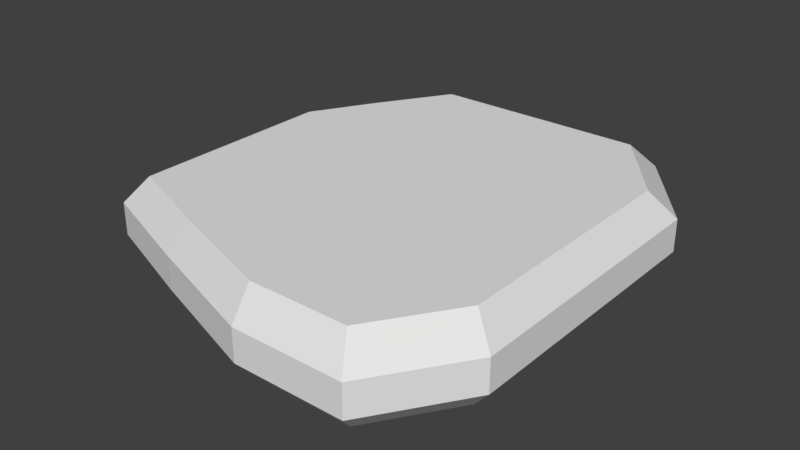 # Source: snek.blend  (saved by Blender 2.79.0; exported with 4.5.12 LTS)
import bpy
from mathutils import Matrix  # noqa: F401  (used for matrix-valued properties, if any)

bpy.ops.wm.read_factory_settings(use_empty=True)
scene = bpy.context.scene
scene.name = 'Scene'

# ---- collections
col_collection_1 = bpy.data.collections.new('Collection 1'); scene.collection.children.link(col_collection_1)

# ---- materials (node trees are filled in below, after node groups)
mat_snek = bpy.data.materials.new('snek')
mat_snek.alpha_threshold = 0.0
mat_snek.use_transparent_shadow = False
mat_snek.roughness = 0.5
mat_snek.line_color = (0.0, 0.0, 0.0, 1.0)

# ---- material node trees

# ---- world
world_world = bpy.data.worlds.new('World'); scene.world = world_world
world_world.color = (0.05088, 0.05088, 0.05088)
world_world.use_sun_shadow = False
world_world.sun_shadow_jitter_overblur = 0.0
world_world.cycles.sampling_method = 'MANUAL'

# ---- meshes
me_cube = bpy.data.meshes.new('Cube')
me_cube.from_pydata([(-0.5, 0.5361, 0.008319), (-0.5, -0.4327, 0.008319), (-0.375, -0.4327, 0.008319), (-0.375, 0.5361, 0.008319), (-0.375, 0.5986, 0.008319), (-0.5, -0.4327, 0.3124), (0.5, -0.4327, 0.008319), (0.5, 0.5986, 0.008319), (-0.5, 0.3173, 0.008319), (-0.5, -0.4014, 0.008319), (-0.625, -0.4014, 0.008319), (-0.625, 0.3173, 0.008319), (-0.5, 0.5361, 0.3124), (0.5, -0.5264, 0.008319), (-0.2812, -0.5264, 0.008319), (-0.2812, -0.4327, 0.008319), (0.4375, -0.5264, 0.008319), (0.4375, -0.6514, 0.008319), (0.09375, -0.6514, 0.008319), (0.09375, -0.5264, 0.008319), (0.625, 0.5048, 0.008319), (0.625, -0.3702, 0.008319), (0.5, -0.3702, 0.008319), (0.5, 0.5048, 0.008319), (0.4063, 0.7861, 0.008319), (0.4063, 0.5986, 0.008319), (-0.3437, 0.5986, 0.008319), (-0.3437, 0.7861, 0.008319), (-0.375, -0.4327, 0.3124), (-0.375, 0.5361, 0.3124), (-0.375, 0.5986, 0.3124), (0.5, -0.4327, 0.3124), (0.5, 0.5986, 0.3124), (-0.5, 0.3173, 0.3124), (-0.5, -0.4014, 0.3124), (-0.625, -0.4014, 0.3124), (-0.625, 0.3173, 0.3124), (0.5, -0.5264, 0.3124), (-0.2812, -0.5264, 0.3124), (-0.2812, -0.4327, 0.3124), (0.4375, -0.5264, 0.3124), (0.4375, -0.6514, 0.3124), (0.09375, -0.6514, 0.3124), (0.09375, -0.5264, 0.3124), (0.625, 0.5048, 0.3124), (0.625, -0.3702, 0.3124), (0.5, -0.3702, 0.3124), (0.5, 0.5048, 0.3124), (0.4063, 0.7861, 0.3124), (0.4063, 0.5986, 0.3124), (-0.3437, 0.5986, 0.3124), (-0.3437, 0.7861, 0.3124), (0.4944, -0.7368, 0.1034), (0.4944, -0.7368, 0.2173), (0.7053, -0.4205, 0.1034), (0.7053, -0.4205, 0.2173), (0.7053, 0.5637, 0.2173), (0.7053, 0.5637, 0.1034), (-0.3843, 0.88, 0.1034), (-0.3843, 0.88, 0.2173), (-0.56, 0.5988, 0.2173), (-0.56, 0.5988, 0.1034), (0.4593, 0.88, 0.1034), (0.4593, 0.88, 0.2173), (-0.7006, 0.3528, 0.1034), (-0.7006, 0.3528, 0.2173), (-0.7006, -0.4556, 0.2173), (-0.7006, -0.4556, 0.1034), (-0.314, -0.5962, 0.1034), (-0.314, -0.5962, 0.2173), (0.1078, -0.7368, 0.1034), (0.1078, -0.7368, 0.2173)], [], [(3, 2, 1, 0), (7, 6, 2, 4), (8, 9, 10, 11), (6, 13, 14, 15), (16, 17, 18, 19), (20, 21, 22, 23), (24, 25, 26, 27), (25, 24, 7), (20, 23, 7), (7, 24, 20), (27, 26, 4), (3, 0, 4), (4, 0, 27), (0, 8, 11), (10, 9, 1), (1, 15, 14), (1, 14, 10), (14, 19, 18), (17, 16, 13), (13, 22, 21), (29, 12, 5, 28), (32, 30, 28, 31), (33, 36, 35, 34), (31, 39, 38, 37), (40, 43, 42, 41), (44, 47, 46, 45), (48, 51, 50, 49), (49, 32, 48), (44, 32, 47), (32, 44, 48), (51, 30, 50), (29, 30, 12), (30, 51, 12), (12, 36, 33), (35, 5, 34), (5, 38, 39), (5, 35, 38), (38, 42, 43), (41, 37, 40), (37, 45, 46), (52, 17, 21, 54), (56, 44, 45, 55), (13, 21, 17), (60, 12, 51, 59), (59, 51, 48, 63), (66, 35, 36, 65), (65, 36, 12, 60), (37, 41, 45), (69, 38, 35, 66), (53, 41, 42, 71), (63, 48, 44, 56), (71, 42, 38, 69), (18, 70, 68, 14), (70, 71, 69, 68), (24, 62, 57, 20), (62, 63, 56, 57), (17, 52, 70, 18), (52, 53, 71, 70), (14, 68, 67, 10), (68, 69, 66, 67), (11, 64, 61, 0), (64, 65, 60, 61), (10, 67, 64, 11), (67, 66, 65, 64), (27, 58, 62, 24), (58, 59, 63, 62), (0, 61, 58, 27), (61, 60, 59, 58), (20, 57, 54, 21), (57, 56, 55, 54), (41, 53, 55, 45), (53, 52, 54, 55)])
_uv = me_cube.uv_layers.new(name='UVMap')
_uv.uv.foreach_set('vector', [0.1745, 0.8006, 0.8473, 0.8006, 0.8473, 0.8994, 0.1745, 0.8994, 0.131, 0.1006, 0.8473, 0.1006, 0.8473, 0.7994, 0.131, 0.7994, 0.3266, 0.9006, 0.8255, 0.9006, 0.8255, 0.9994, 0.3266, 0.9994, 0.8484, 0.1006, 0.9125, 0.1006, 0.9125, 0.7244, 0.8484, 0.7244, 0.9136, 0.1506, 0.9995, 0.1506, 0.9995, 0.4244, 0.9136, 0.4244, 0.2179, 0.000625, 0.8255, 0.000625, 0.8255, 0.09937, 0.2179, 0.09937, 0.0005435, 0.1756, 0.1299, 0.1756, 0.1299, 0.7744, 0.0005435, 0.7744, 0.1299, 0.1756, 0.0005435, 0.1756, 0.0, 0.0, 0.2179, 0.000625, 0.2179, 0.09937, 0.0, 0.0, 0.0, 0.0, 0.0005435, 0.1756, 0.2179, 0.000625, 0.2386, 0.8756, 0.131, 0.8756, 0.131, 0.9994, 0.2386, 0.8756, 0.2386, 0.9994, 0.131, 0.8756, 0.2386, 0.8756, 0.2386, 0.9994, 0.131, 0.8756, 0.2386, 0.8756, 0.131, 0.8756, 0.131, 0.9994, 0.2386, 0.9994, 0.2386, 0.8756, 0.131, 0.8756, 0.2386, 0.9994, 0.2386, 0.8756, 0.131, 0.8756, 0.131, 0.9994, 0.2168, 0.9006, 0.131, 0.9994, 0.2386, 0.9994, 0.2386, 0.8756, 0.131, 0.8756, 0.2386, 0.9994, 0.131, 0.9994, 0.131, 0.8756, 0.2386, 0.9994, 0.131, 0.9994, 0.131, 0.8756, 0.1745, 0.8006, 0.1745, 0.8994, 0.8473, 0.8994, 0.8473, 0.8006, 0.131, 0.1006, 0.131, 0.7994, 0.8473, 0.7994, 0.8473, 0.1006, 0.3266, 0.9006, 0.3266, 0.9994, 0.8255, 0.9994, 0.8255, 0.9006, 0.8484, 0.1006, 0.8484, 0.7244, 0.9125, 0.7244, 0.9125, 0.1006, 0.9136, 0.1506, 0.9136, 0.4244, 0.9995, 0.4244, 0.9995, 0.1506, 0.2179, 0.000625, 0.2179, 0.09937, 0.8255, 0.09937, 0.8255, 0.000625, 0.0005435, 0.1756, 0.0005435, 0.7744, 0.1299, 0.7744, 0.1299, 0.1756, 0.2386, 0.9994, 0.2386, 0.8756, 0.131, 0.9994, 0.2179, 0.000625, 0.0, 0.0, 0.2179, 0.09937, 0.0, 0.0, 0.2179, 0.000625, 0.0005435, 0.1756, 0.2386, 0.8756, 0.131, 0.9994, 0.131, 0.8756, 0.2386, 0.8756, 0.131, 0.8756, 0.2386, 0.9994, 0.2386, 0.925, 0.131, 0.8756, 0.2386, 0.9994, 0.2386, 0.8756, 0.131, 0.9994, 0.131, 0.8756, 0.2386, 0.9994, 0.131, 0.8756, 0.2386, 0.8756, 0.2386, 0.9994, 0.131, 0.8756, 0.2386, 0.8756, 0.2386, 0.95, 0.2386, 0.9994, 0.131, 0.8756, 0.2386, 0.9994, 0.131, 0.8756, 0.2386, 0.8756, 0.2386, 0.9994, 0.131, 0.8756, 0.131, 0.9994, 0.2386, 0.9994, 0.131, 0.8756, 0.131, 0.9994, 0.1299, 0.9498, 0.1299, 0.9994, 0.0005435, 0.9994, 0.0005435, 0.9498, 0.0005435, 0.9002, 0.0005435, 0.8506, 0.1299, 0.8506, 0.1299, 0.9002, 0.1957, 0.9994, 0.131, 0.8756, 0.2386, 0.9994, 0.0005435, 0.9002, 0.0005435, 0.8506, 0.1299, 0.8506, 0.1299, 0.9002, 0.0005435, 0.9002, 0.0005435, 0.8506, 0.1299, 0.8506, 0.1299, 0.9002, 0.0005435, 0.9002, 0.0005435, 0.8506, 0.1299, 0.8506, 0.1299, 0.9002, 0.0005435, 0.9002, 0.0005435, 0.8506, 0.1299, 0.8506, 0.1299, 0.9002, 0.1739, 0.9994, 0.131, 0.9994, 0.2168, 0.9006, 0.1299, 0.9002, 0.1299, 0.8506, 0.0005435, 0.8506, 0.0005435, 0.9002, 0.0005435, 0.9002, 0.0005435, 0.8506, 0.1299, 0.8506, 0.1299, 0.9002, 0.0005435, 0.9002, 0.0005435, 0.8506, 0.1299, 0.8506, 0.1299, 0.9002, 0.1299, 0.9002, 0.1299, 0.8506, 0.0005435, 0.8506, 0.0005435, 0.9002, 0.1299, 0.9994, 0.1299, 0.9498, 0.0005435, 0.9498, 0.0005435, 0.9994, 0.2603, 0.9256, 0.2603, 0.9494, 0.2397, 0.9494, 0.2397, 0.9256, 0.0005435, 0.9994, 0.0005435, 0.9498, 0.1299, 0.9498, 0.1299, 0.9994, 0.2603, 0.9256, 0.2603, 0.9494, 0.2397, 0.9494, 0.2397, 0.9256, 0.0005435, 0.9994, 0.0005435, 0.9498, 0.1299, 0.9498, 0.1299, 0.9994, 0.2603, 0.9256, 0.2603, 0.9494, 0.2397, 0.9494, 0.2397, 0.9256, 0.1299, 0.9994, 0.1299, 0.9498, 0.0005435, 0.9498, 0.0005435, 0.9994, 0.2603, 0.9256, 0.2603, 0.9494, 0.2397, 0.9494, 0.2397, 0.9256, 0.0005435, 0.9994, 0.0005435, 0.9498, 0.1299, 0.9498, 0.1299, 0.9994, 0.2603, 0.9256, 0.2603, 0.9494, 0.2397, 0.9494, 0.2397, 0.9256, 0.0005435, 0.9994, 0.0005435, 0.9498, 0.1299, 0.9498, 0.1299, 0.9994, 0.2603, 0.9256, 0.2603, 0.9494, 0.2397, 0.9494, 0.2397, 0.9256, 0.0005435, 0.9994, 0.0005435, 0.9498, 0.1299, 0.9498, 0.1299, 0.9994, 0.2397, 0.9256, 0.2397, 0.9494, 0.2603, 0.9494, 0.2603, 0.9256, 0.0005435, 0.9994, 0.0005435, 0.9498, 0.1299, 0.9498, 0.1299, 0.9994, 0.2603, 0.9256, 0.2603, 0.9494, 0.2397, 0.9494, 0.2397, 0.9256, 0.0005435, 0.9994, 0.0005435, 0.9498, 0.1299, 0.9498, 0.1299, 0.9994, 0.2603, 0.9256, 0.2603, 0.9494, 0.2397, 0.9494, 0.2397, 0.9256, 0.1299, 0.8506, 0.1299, 0.9002, 0.0005435, 0.9002, 0.0005435, 0.8506, 0.2397, 0.9494, 0.2397, 0.9256, 0.2603, 0.9256, 0.2603, 0.9494])
me_cube.materials.append(mat_snek)
me_cube.use_remesh_preserve_volume = False
me_cube.use_remesh_preserve_attributes = False
me_cube.use_mirror_vertex_groups = False
me_cube.update()

# ---- objects
ob_cube = bpy.data.objects.new('Cube', me_cube)

# ---- transforms, parenting, visibility, modifiers, constraints
ob_cube.location = (0.0, 0.0, 0.0)
ob_cube.lock_rotations_4d = False
ob_cube.empty_display_type = 'ARROWS'
ob_cube.lineart.crease_threshold = 0.0

# ---- collection membership
col_collection_1.objects.link(ob_cube)

# ---- scene / render settings (as saved in the file)
scene.frame_start = 1; scene.frame_end = 250; scene.frame_set(1)
scene.render.engine = 'BLENDER_EEVEE_NEXT'
scene.render.resolution_percentage = 50
scene.render.dither_intensity = 0.0
scene.cycles.use_denoising = False
scene.cycles.samples = 128
scene.cycles.sampling_pattern = 'TABULATED_SOBOL'
scene.cycles.use_adaptive_sampling = False
scene.cycles.use_light_tree = False
scene.cycles.blur_glossy = 0.0
scene.cycles.sample_clamp_indirect = 0.0
scene.view_settings.view_transform = 'Standard'
bpy.context.view_layer.update()

# ---- added for rendering (the .blend has no active camera and no usable light): camera, sun
cam_auto = bpy.data.cameras.new('AutoCamera')
cam_auto.lens = 50.0
cam_auto.sensor_width = 36.0
cam_auto.clip_end = 1000.0
ob_auto_camera = bpy.data.objects.new('AutoCamera', cam_auto)
scene.collection.objects.link(ob_auto_camera)
ob_auto_camera.location = (2.00457, -2.33108, 1.76214)
ob_auto_camera.rotation_euler = (1.09748, -7.21219e-08, 0.694738)
scene.camera = ob_auto_camera
light_auto_sun = bpy.data.lights.new('AutoSun', 'SUN')
light_auto_sun.energy = 3.0
light_auto_sun.angle = 0.0523599
ob_auto_sun = bpy.data.objects.new('AutoSun', light_auto_sun)
scene.collection.objects.link(ob_auto_sun)
ob_auto_sun.rotation_euler = (0.872665, 0.174533, 0.523599)
bpy.context.view_layer.update()
